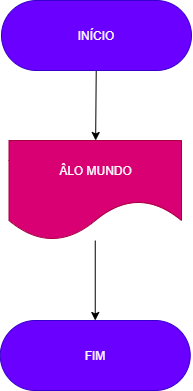

The diagram above was exported from draw.io. Its source (the exported page's mxGraphModel, read from the mxfile embedded in the PNG):
<mxGraphModel dx="638" dy="610" grid="1" gridSize="10" guides="1" tooltips="1" connect="1" arrows="1" fold="1" page="1" pageScale="1" pageWidth="827" pageHeight="1169" math="0" shadow="0">
  <root>
    <mxCell id="0" />
    <mxCell id="1" parent="0" />
    <mxCell id="8" value="" style="edgeStyle=none;html=1;" parent="1" source="5" target="6" edge="1">
      <mxGeometry relative="1" as="geometry" />
    </mxCell>
    <mxCell id="5" value="INÍCIO" style="rounded=1;whiteSpace=wrap;html=1;arcSize=50;fillColor=#6a00ff;fontColor=#ffffff;strokeColor=#3700CC;" parent="1" vertex="1">
      <mxGeometry x="200" y="80" width="190" height="70" as="geometry" />
    </mxCell>
    <mxCell id="9" value="" style="edgeStyle=none;html=1;" parent="1" source="6" target="7" edge="1">
      <mxGeometry relative="1" as="geometry" />
    </mxCell>
    <mxCell id="6" value="ÂLO MUNDO" style="shape=document;whiteSpace=wrap;html=1;boundedLbl=1;size=0.4;fillColor=#d80073;fontColor=#ffffff;strokeColor=#A50040;" parent="1" vertex="1">
      <mxGeometry x="207.5" y="220" width="172.5" height="100" as="geometry" />
    </mxCell>
    <mxCell id="7" value="FIM&lt;br&gt;" style="rounded=1;whiteSpace=wrap;html=1;arcSize=50;fillColor=#6a00ff;fontColor=#ffffff;strokeColor=#3700CC;" parent="1" vertex="1">
      <mxGeometry x="198.75" y="400" width="190" height="70" as="geometry" />
    </mxCell>
  </root>
</mxGraphModel>